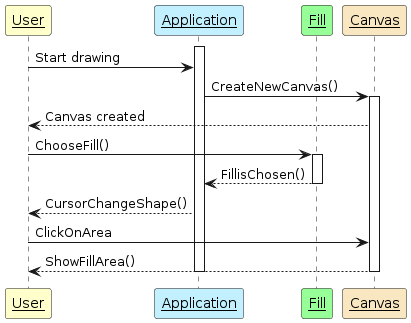

The diagram above was rendered by PlantUML. Its source (embedded in the PNG):
@startuml
skinparam app 30
skinparam c 15
skinparam f 10
skinparam sequenceParticipant underline

participant User #Business
participant Application #Application
participant Fill #Physical
participant Canvas #Strategy

activate Application
User -> Application: Start drawing

Application -> Canvas: CreateNewCanvas()

activate Canvas
Canvas --> User: Canvas created

User -> Fill: ChooseFill()
activate Fill
Fill --> Application: FillisChosen()
deactivate Fill
Application --> User : CursorChangeShape()

User -> Canvas: ClickOnArea
Canvas --> User: ShowFillArea()

deactivate Canvas
deactivate Application
@enduml